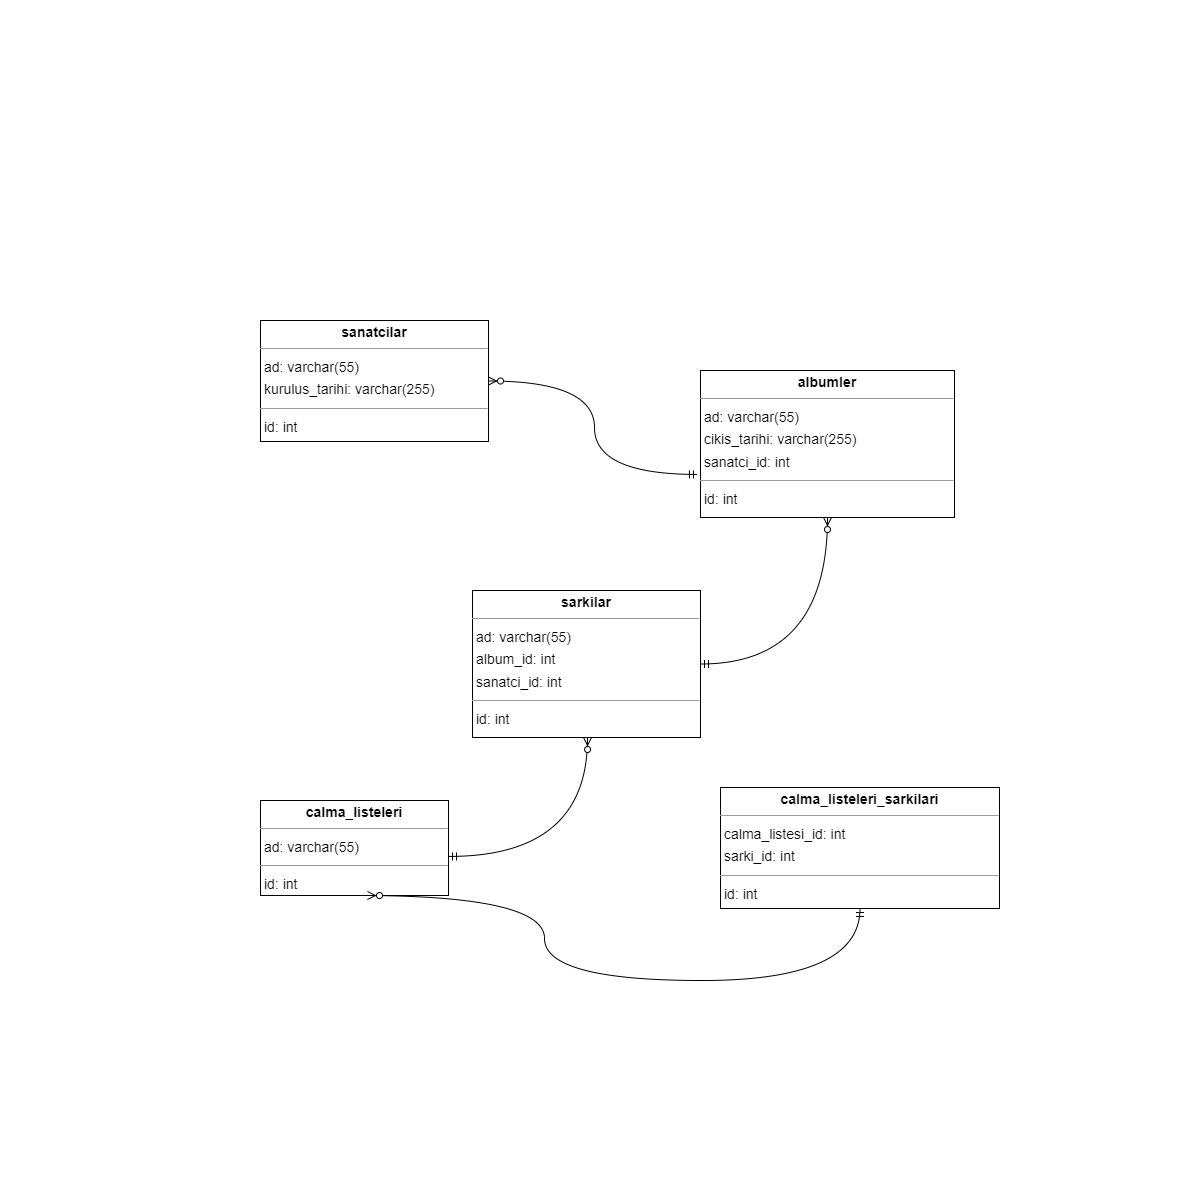

The diagram above was exported from draw.io. Its source (the exported page's mxGraphModel, read from the mxfile embedded in the PNG):
<mxGraphModel dx="2208" dy="1232" grid="1" gridSize="10" guides="1" tooltips="1" connect="1" arrows="1" fold="1" page="0" pageScale="1" pageWidth="827" pageHeight="1169" background="none" math="0" shadow="0">
  <root>
    <mxCell id="0" />
    <mxCell id="1" parent="0" />
    <mxCell id="node3" value="&lt;p style=&quot;margin:0px;margin-top:4px;text-align:center;&quot;&gt;&lt;b&gt;albumler&lt;/b&gt;&lt;/p&gt;&lt;hr size=&quot;1&quot;/&gt;&lt;p style=&quot;margin:0 0 0 4px;line-height:1.6;&quot;&gt; ad: varchar(55)&lt;br/&gt; cikis_tarihi: varchar(255)&lt;br/&gt; sanatci_id: int&lt;/p&gt;&lt;hr size=&quot;1&quot;/&gt;&lt;p style=&quot;margin:0 0 0 4px;line-height:1.6;&quot;&gt; id: int&lt;/p&gt;" style="verticalAlign=top;align=left;overflow=fill;fontSize=14;fontFamily=Helvetica;html=1;rounded=0;shadow=0;comic=0;labelBackgroundColor=none;strokeWidth=1;" parent="1" vertex="1">
      <mxGeometry x="300" y="-30" width="254" height="147" as="geometry" />
    </mxCell>
    <mxCell id="node2" value="&lt;p style=&quot;margin:0px;margin-top:4px;text-align:center;&quot;&gt;&lt;b&gt;calma_listeleri&lt;/b&gt;&lt;/p&gt;&lt;hr size=&quot;1&quot;/&gt;&lt;p style=&quot;margin:0 0 0 4px;line-height:1.6;&quot;&gt; ad: varchar(55)&lt;/p&gt;&lt;hr size=&quot;1&quot;/&gt;&lt;p style=&quot;margin:0 0 0 4px;line-height:1.6;&quot;&gt; id: int&lt;/p&gt;" style="verticalAlign=top;align=left;overflow=fill;fontSize=14;fontFamily=Helvetica;html=1;rounded=0;shadow=0;comic=0;labelBackgroundColor=none;strokeWidth=1;" parent="1" vertex="1">
      <mxGeometry x="-140" y="400" width="188" height="95" as="geometry" />
    </mxCell>
    <mxCell id="node4" value="&lt;p style=&quot;margin:0px;margin-top:4px;text-align:center;&quot;&gt;&lt;b&gt;calma_listeleri_sarkilari&lt;/b&gt;&lt;/p&gt;&lt;hr size=&quot;1&quot;/&gt;&lt;p style=&quot;margin:0 0 0 4px;line-height:1.6;&quot;&gt; calma_listesi_id: int&lt;br/&gt; sarki_id: int&lt;/p&gt;&lt;hr size=&quot;1&quot;/&gt;&lt;p style=&quot;margin:0 0 0 4px;line-height:1.6;&quot;&gt; id: int&lt;/p&gt;" style="verticalAlign=top;align=left;overflow=fill;fontSize=14;fontFamily=Helvetica;html=1;rounded=0;shadow=0;comic=0;labelBackgroundColor=none;strokeWidth=1;" parent="1" vertex="1">
      <mxGeometry x="320" y="387" width="279" height="121" as="geometry" />
    </mxCell>
    <mxCell id="node0" value="&lt;p style=&quot;margin:0px;margin-top:4px;text-align:center;&quot;&gt;&lt;b&gt;sanatcilar&lt;/b&gt;&lt;/p&gt;&lt;hr size=&quot;1&quot;/&gt;&lt;p style=&quot;margin:0 0 0 4px;line-height:1.6;&quot;&gt; ad: varchar(55)&lt;br/&gt; kurulus_tarihi: varchar(255)&lt;/p&gt;&lt;hr size=&quot;1&quot;/&gt;&lt;p style=&quot;margin:0 0 0 4px;line-height:1.6;&quot;&gt; id: int&lt;/p&gt;" style="verticalAlign=top;align=left;overflow=fill;fontSize=14;fontFamily=Helvetica;html=1;rounded=0;shadow=0;comic=0;labelBackgroundColor=none;strokeWidth=1;" parent="1" vertex="1">
      <mxGeometry x="-140" y="-80" width="228" height="121" as="geometry" />
    </mxCell>
    <mxCell id="node1" value="&lt;p style=&quot;margin:0px;margin-top:4px;text-align:center;&quot;&gt;&lt;b&gt;sarkilar&lt;/b&gt;&lt;/p&gt;&lt;hr size=&quot;1&quot;/&gt;&lt;p style=&quot;margin:0 0 0 4px;line-height:1.6;&quot;&gt; ad: varchar(55)&lt;br/&gt; album_id: int&lt;br/&gt; sanatci_id: int&lt;/p&gt;&lt;hr size=&quot;1&quot;/&gt;&lt;p style=&quot;margin:0 0 0 4px;line-height:1.6;&quot;&gt; id: int&lt;/p&gt;" style="verticalAlign=top;align=left;overflow=fill;fontSize=14;fontFamily=Helvetica;html=1;rounded=0;shadow=0;comic=0;labelBackgroundColor=none;strokeWidth=1;" parent="1" vertex="1">
      <mxGeometry x="72" y="190" width="228" height="147" as="geometry" />
    </mxCell>
    <mxCell id="wCqMkMumlSlrJ56X23tg-16" value="" style="edgeStyle=orthogonalEdgeStyle;fontSize=12;html=1;endArrow=ERzeroToMany;startArrow=ERmandOne;rounded=0;curved=1;exitX=-0.012;exitY=0.707;exitDx=0;exitDy=0;exitPerimeter=0;" edge="1" parent="1" source="node3" target="node0">
      <mxGeometry width="100" height="100" relative="1" as="geometry">
        <mxPoint x="230" y="90" as="sourcePoint" />
        <mxPoint x="-10" y="50" as="targetPoint" />
      </mxGeometry>
    </mxCell>
    <mxCell id="wCqMkMumlSlrJ56X23tg-20" value="" style="edgeStyle=orthogonalEdgeStyle;fontSize=12;html=1;endArrow=ERzeroToMany;startArrow=ERmandOne;rounded=0;curved=1;exitX=1;exitY=0.5;exitDx=0;exitDy=0;" edge="1" parent="1" source="node1" target="node3">
      <mxGeometry width="100" height="100" relative="1" as="geometry">
        <mxPoint x="509" y="210" as="sourcePoint" />
        <mxPoint x="360" y="117" as="targetPoint" />
      </mxGeometry>
    </mxCell>
    <mxCell id="wCqMkMumlSlrJ56X23tg-21" value="" style="edgeStyle=orthogonalEdgeStyle;fontSize=12;html=1;endArrow=ERzeroToMany;startArrow=ERmandOne;rounded=0;curved=1;exitX=1;exitY=0.589;exitDx=0;exitDy=0;exitPerimeter=0;" edge="1" parent="1" source="node2">
      <mxGeometry width="100" height="100" relative="1" as="geometry">
        <mxPoint x="60" y="484" as="sourcePoint" />
        <mxPoint x="187" y="337" as="targetPoint" />
      </mxGeometry>
    </mxCell>
    <mxCell id="wCqMkMumlSlrJ56X23tg-22" value="" style="edgeStyle=orthogonalEdgeStyle;fontSize=12;html=1;endArrow=ERzeroToMany;startArrow=ERmandOne;rounded=0;curved=1;exitX=0.5;exitY=1;exitDx=0;exitDy=0;" edge="1" parent="1" source="node4">
      <mxGeometry width="100" height="100" relative="1" as="geometry">
        <mxPoint x="-160" y="642" as="sourcePoint" />
        <mxPoint x="-33" y="495" as="targetPoint" />
        <Array as="points">
          <mxPoint x="460" y="580" />
          <mxPoint x="144" y="580" />
          <mxPoint x="144" y="496" />
        </Array>
      </mxGeometry>
    </mxCell>
  </root>
</mxGraphModel>